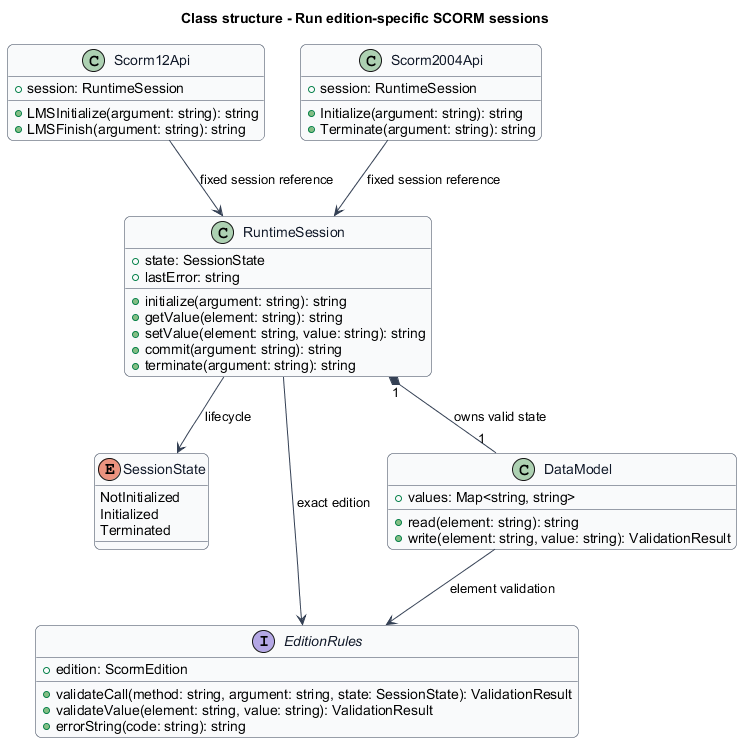

The diagram above was rendered by PlantUML. Its source (embedded in the PNG):
@startuml
title Class structure - Run edition-specific SCORM sessions
skinparam backgroundColor #FFFFFF
skinparam shadowing false
skinparam roundcorner 12
skinparam defaultFontName Arial
skinparam ArrowColor #344054
skinparam rectangle {
  BorderColor #344054
  FontColor #101828
}
skinparam package {
  BorderColor #667085
  FontColor #101828
  BackgroundColor #F9FAFB
}
skinparam class {
  BorderColor #344054
  FontColor #101828
  BackgroundColor #F9FAFB
}
enum SessionState {
  NotInitialized
  Initialized
  Terminated
}
interface EditionRules {
  +edition: ScormEdition
  +validateCall(method: string, argument: string, state: SessionState): ValidationResult
  +validateValue(element: string, value: string): ValidationResult
  +errorString(code: string): string
}
class RuntimeSession {
  +state: SessionState
  +lastError: string
  +initialize(argument: string): string
  +getValue(element: string): string
  +setValue(element: string, value: string): string
  +commit(argument: string): string
  +terminate(argument: string): string
}
class DataModel {
  +values: Map<string, string>
  +read(element: string): string
  +write(element: string, value: string): ValidationResult
}
class Scorm12Api {
  +session: RuntimeSession
  +LMSInitialize(argument: string): string
  +LMSFinish(argument: string): string
}
class Scorm2004Api {
  +session: RuntimeSession
  +Initialize(argument: string): string
  +Terminate(argument: string): string
}
RuntimeSession "1" *-- "1" DataModel : owns valid state
RuntimeSession --> SessionState : lifecycle
RuntimeSession --> EditionRules : exact edition
DataModel --> EditionRules : element validation
Scorm12Api --> RuntimeSession : fixed session reference
Scorm2004Api --> RuntimeSession : fixed session reference
@enduml